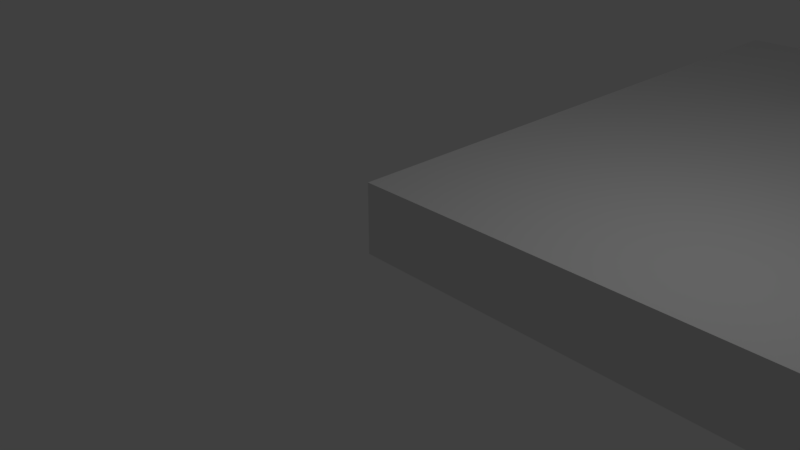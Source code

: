 # Source: LivingBuilding.blend  (saved by Blender 2.78.0; exported with 4.5.12 LTS)
import bpy
from mathutils import Matrix  # noqa: F401  (used for matrix-valued properties, if any)

bpy.ops.wm.read_factory_settings(use_empty=True)
scene = bpy.context.scene
scene.name = 'Scene'

# ---- collections
col_collection_1 = bpy.data.collections.new('Collection 1'); scene.collection.children.link(col_collection_1)

# ---- materials (node trees are filled in below, after node groups)
mat_material = bpy.data.materials.new('Material')
mat_material.alpha_threshold = 0.0
mat_material.use_transparent_shadow = False
mat_material.roughness = 0.5
mat_material.line_color = (0.0, 0.0, 0.0, 1.0)

# ---- material node trees

# ---- world
world_world = bpy.data.worlds.new('World'); scene.world = world_world
world_world.color = (0.05088, 0.05088, 0.05088)
world_world.use_sun_shadow = False
world_world.sun_shadow_jitter_overblur = 0.0
world_world.cycles.sampling_method = 'MANUAL'

# ---- cameras
cam_camera = bpy.data.cameras.new('Camera')
cam_camera.clip_end = 100.0
cam_camera.lens = 35.0
cam_camera.sensor_width = 32.0
cam_camera.sensor_height = 18.0
cam_camera.ortho_scale = 7.314
cam_camera.dof.focus_distance = 0.0
cam_camera.dof.aperture_fstop = 128.0

# ---- lights
light_lamp = bpy.data.lights.new('Lamp', 'POINT')
light_lamp.transmission_factor = 0.0
light_lamp.cutoff_distance = 30.0
light_lamp.energy = 100.0
light_lamp.shadow_buffer_clip_start = 1.001
light_lamp.shadow_soft_size = 0.1
light_lamp.shadow_maximum_resolution = 0.006
light_lamp.use_absolute_resolution = True

# ---- meshes
me_cube = bpy.data.meshes.new('Cube')
me_cube.from_pydata([(10.0, 10.0, 0.0), (10.0, 0.0, 0.0), (-2.98e-07, 4.47e-07, 0.0), (8.941e-07, 10.0, 0.0), (10.0, 10.0, 1.0), (10.0, -1.49e-06, 1.0), (-8.941e-07, 8.941e-07, 1.0), (1.49e-07, 10.0, 1.0), (10.0, 7.0, 1.0), (3.0, 10.0, 1.0), (3.0, -2.98e-07, 1.0), (-3.725e-07, 7.0, 1.0), (3.0, 7.0, 1.0), (6.5, -8.941e-07, 1.0), (6.5, 7.0, 1.0), (10.0, 3.5, 1.0), (6.5, 3.5, 1.0), (10.0, 10.0, 3.0), (10.0, 7.0, 3.0), (3.0, 10.0, 3.0), (3.0, 7.0, 3.0), (6.5, 7.0, 3.0), (6.5, 7.0, 2.0), (10.0, 7.0, 2.0), (10.0, 3.5, 2.0), (6.5, 3.5, 2.0), (6.5, 10.0, 3.0), (10.0, 10.0, 3.5), (10.0, 7.0, 3.5), (6.5, 7.0, 3.5), (6.5, 10.0, 3.5), (10.0, 7.0, 0.0), (10.0, 9.1, 1.0), (10.0, 8.7, 1.0), (10.0, 9.1, 0.0), (10.0, 8.7, 0.0), (10.0, 9.1, 0.3), (10.0, 8.7, 0.3), (10.0, 10.0, 0.5), (10.0, -7.451e-07, 0.5), (-5.96e-07, 6.706e-07, 0.5), (5.215e-07, 10.0, 0.5), (10.0, 7.0, 0.5), (10.0, 9.1, 0.5), (10.0, 8.7, 0.5), (3.0, 10.0, 2.0), (10.0, 10.0, 2.0), (3.0, 7.0, 2.0), (10.0, 10.0, 1.5), (3.0, 7.0, 1.5), (6.5, 3.5, 1.5), (6.5, 7.0, 1.5), (10.0, 7.0, 1.5), (10.0, 3.5, 1.5), (3.0, 10.0, 1.5), (3.0, 10.0, 2.5), (10.0, 7.0, 2.5), (6.5, 7.0, 2.5), (10.0, 10.0, 2.5), (3.0, 7.0, 2.5), (9.5, 9.8, 3.0), (9.5, 9.5, 3.0), (9.8, 9.5, 3.0), (9.8, 9.8, 3.0), (9.5, 9.8, 2.5), (9.8, 9.8, 2.5), (9.8, 9.5, 2.5), (9.5, 9.5, 2.5), (9.5, 9.8, 0.5), (9.8, 9.8, 0.5), (9.8, 9.5, 0.5), (9.5, 9.5, 0.5), (9.5, 9.8, 2.0), (9.8, 9.8, 2.0), (9.8, 9.5, 2.0), (9.5, 9.5, 2.0), (9.5, 9.8, 1.0), (9.8, 9.8, 1.0), (9.8, 9.5, 1.0), (9.5, 9.5, 1.0), (9.5, 9.8, 1.5), (9.8, 9.8, 1.5), (9.8, 9.5, 1.5), (9.5, 9.5, 1.5)], [], [(0, 34, 35, 31, 1, 2, 3), (12, 11, 6, 10), (34, 0, 38, 43, 36), (39, 5, 13, 10, 6, 40), (40, 6, 11, 7, 41), (38, 0, 3, 41), (14, 12, 10, 13, 16), (58, 55, 19, 26, 17), (9, 7, 11, 12), (15, 16, 13, 5), (51, 50, 25, 22), (18, 17, 27, 28), (57, 22, 23, 56), (58, 56, 23, 46), (59, 47, 22, 57), (59, 55, 45, 47), (23, 22, 25, 24), (50, 53, 24, 25), (53, 52, 23, 24), (26, 19, 20, 21), (17, 26, 30, 27), (21, 18, 28, 29), (26, 21, 29, 30), (42, 8, 5, 39), (38, 4, 32, 43), (43, 32, 33, 44), (31, 42, 39, 1), (4, 38, 41, 7, 9), (2, 40, 41, 3), (1, 39, 40, 2), (36, 43, 44, 37), (35, 37, 44, 42, 31), (33, 8, 42, 44), (42, 44, 43, 70, 71, 41, 40, 39), (32, 33, 8, 15, 16, 14, 12, 9, 79, 78), (48, 54, 45, 46), (4, 9, 54, 48), (15, 8, 52, 53), (16, 15, 53, 50), (9, 12, 49, 54), (12, 14, 51, 49), (8, 33, 32, 4, 48, 52), (14, 16, 50, 51), (54, 49, 51, 50, 53, 52, 48, 82, 83), (46, 23, 52, 48), (54, 49, 47, 45), (22, 47, 49, 51), (47, 22, 23, 46, 74, 75, 45), (20, 19, 55, 59), (20, 59, 57, 21), (17, 18, 56, 58), (21, 57, 56, 18), (46, 45, 55, 58), (59, 55, 64, 67, 66, 58, 56, 57), (26, 60, 61, 62, 17, 18, 21), (17, 62, 63, 60, 26), (30, 29, 28, 27), (58, 66, 65, 64, 55), (41, 71, 68, 69, 70, 43, 38), (45, 75, 72, 73, 74, 46), (77, 76, 79, 9, 4, 32, 78), (80, 81, 82, 48, 54, 83)])
_uv = me_cube.uv_layers.new(name='UVMap')
_uv.uv.foreach_set('vector', [-49.5, -49.5, -41.17, -49.5, -32.83, -49.5, -24.5, -49.5, 0.5, -49.5, 0.5, 0.5, -49.5, 0.5, 35.5, -34.5, 50.5, -34.5, 50.5, 0.5, 35.5, 0.5, -41.17, -49.5, -32.0, 0.5, -34.5, 0.5, -24.92, 21.75, -30.33, -2.0, 33.0, 50.5, 30.5, 50.5, 30.5, 33.0, 30.5, 15.5, 30.5, 0.5, 33.0, 0.5, 38.0, 50.5, 35.5, 50.5, 35.5, 15.5, 35.5, 0.5, 38.0, 0.5, -34.5, 0.5, -32.0, 0.5, -32.0, 50.5, -34.5, 50.5, 18.0, -34.5, 35.5, -34.5, 35.5, 0.5, 18.0, 0.5, 18.0, -17.0, -44.5, 0.5, -44.5, 35.5, -47.0, 35.5, -47.0, 18.0, -47.0, 0.5, 35.5, -49.5, 50.5, -49.5, 50.5, -34.5, 35.5, -34.5, 0.5, -17.0, 18.0, -17.0, 18.0, 0.5, 0.5, 0.5, 43.0, 0.5, 43.0, 18.0, 40.5, 18.0, 40.5, 0.5, -29.5, 35.5, -29.5, 50.5, -32.0, 50.5, -32.0, 35.5, -9.5, 18.0, -7.0, 18.0, -7.0, 35.5, -9.5, 35.5, -44.5, 0.5, -9.5, 35.5, -7.0, 35.5, -42.0, 0.5, -9.5, 0.5, -7.0, 0.5, -7.0, 18.0, -9.5, 18.0, -9.5, 0.5, -44.5, 35.5, -42.0, 35.5, -7.0, 0.5, -2.0, 18.0, -2.0, 0.5, 15.5, 0.5, 15.5, 18.0, 18.0, 18.0, 18.0, 35.5, 15.5, 35.5, 15.5, 18.0, -22.0, 18.0, -22.0, 35.5, -24.5, 35.5, -24.5, 18.0, 30.5, 0.5, 30.5, 18.0, 15.5, 18.0, 15.5, 0.5, -47.0, 0.5, -47.0, 18.0, -49.5, 18.0, -49.5, 0.5, -12.0, 18.0, -12.0, 35.5, -14.5, 35.5, -14.5, 18.0, 43.0, 18.0, 43.0, 33.0, 40.5, 33.0, 40.5, 18.0, -22.0, -7.0, -19.5, 35.5, 30.5, 50.5, 33.0, 50.5, -34.5, 0.5, -19.5, 50.5, -19.5, 45.5, -24.92, 21.75, -24.92, 21.75, -19.5, 45.5, -19.5, 40.5, -22.83, 18.0, -24.5, -49.5, -22.0, -7.0, 33.0, 50.5, 35.5, 50.5, -37.0, 0.5, -34.5, 0.5, -34.5, 50.5, -37.0, 50.5, -37.0, 35.5, 40.5, 50.5, 38.0, 50.5, 38.0, 0.5, 40.5, 0.5, 35.5, 50.5, 33.0, 50.5, 33.0, 0.5, 35.5, 0.5, -30.33, -2.0, -24.92, 21.75, -22.83, 18.0, -26.17, -4.5, -32.83, -49.5, -26.17, -4.5, -22.83, 18.0, -22.0, -7.0, -24.5, -49.5, -19.5, 40.5, -19.5, 35.5, -22.0, -7.0, -22.83, 18.0, 0.0, 0.0, 0.0, 0.0, 0.0, 0.0, 0.0, 0.0, 0.0, 0.0, 0.0, 0.0, 0.0, 0.0, 0.0, 0.0, 0.0, 0.0, 0.0, 0.0, 0.0, 0.0, 0.0, 0.0, 0.0, 0.0, 0.0, 0.0, 0.0, 0.0, 0.0, 0.0, 0.0, 0.0, 0.0, 0.0, -39.5, 0.5, -39.5, 35.5, -42.0, 35.5, -42.0, 0.5, -37.0, 0.5, -37.0, 35.5, -39.5, 35.5, -39.5, 0.5, -19.5, 18.0, -19.5, 35.5, -22.0, 35.5, -22.0, 18.0, 20.5, 18.0, 20.5, 35.5, 18.0, 35.5, 18.0, 18.0, 30.5, 18.0, 30.5, 33.0, 28.0, 33.0, 28.0, 18.0, -2.0, 0.5, -2.0, 18.0, -4.5, 18.0, -4.5, 0.5, -19.5, 35.5, -19.5, 40.5, -19.5, 45.5, -19.5, 50.5, -22.0, 50.5, -22.0, 35.5, 45.5, 0.5, 45.5, 18.0, 43.0, 18.0, 43.0, 0.5, 0.0, 0.0, 0.0, 0.0, 0.0, 0.0, 0.0, 0.0, 0.0, 0.0, 0.0, 0.0, 0.0, 0.0, 0.0, 0.0, 0.0, 0.0, 0.0, 0.0, 0.0, 0.0, 0.0, 0.0, 0.0, 0.0, 0.0, 0.0, 0.0, 0.0, 0.0, 0.0, 0.0, 0.0, 0.0, 0.0, 0.0, 0.0, 0.0, 0.0, 0.0, 0.0, 0.0, 0.0, 0.0, 0.0, 0.0, 0.0, 0.0, 0.0, 0.0, 0.0, 0.0, 0.0, 0.0, 0.0, -12.0, 0.5, -47.0, 35.5, -44.5, 35.5, -9.5, 0.5, -12.0, 0.5, -9.5, 0.5, -9.5, 18.0, -12.0, 18.0, -47.0, 0.5, -12.0, 35.5, -9.5, 35.5, -44.5, 0.5, -12.0, 18.0, -9.5, 18.0, -9.5, 35.5, -12.0, 35.5, -42.0, 0.5, -42.0, 35.5, -44.5, 35.5, -44.5, 0.5, 0.0, 0.0, 0.0, 0.0, 0.0, 0.0, 0.0, 0.0, 0.0, 0.0, 0.0, 0.0, 0.0, 0.0, 0.0, 0.0, 0.0, 0.0, 0.0, 0.0, 0.0, 0.0, 0.0, 0.0, 0.0, 0.0, 0.0, 0.0, 0.0, 0.0, 0.0, 0.0, 0.0, 0.0, 0.0, 0.0, 0.0, 0.0, 0.0, 0.0, -2.0, 18.0, 13.0, 18.0, 13.0, 35.5, -2.0, 35.5, 0.0, 0.0, 0.0, 0.0, 0.0, 0.0, 0.0, 0.0, 0.0, 0.0, 0.0, 0.0, 0.0, 0.0, 0.0, 0.0, 0.0, 0.0, 0.0, 0.0, 0.0, 0.0, 0.0, 0.0, 0.0, 0.0, 0.0, 0.0, 0.0, 0.0, 0.0, 0.0, 0.0, 0.0, 0.0, 0.0, 0.0, 0.0, 0.0, 0.0, 0.0, 0.0, 0.0, 0.0, 0.0, 0.0, 0.0, 0.0, 0.0, 0.0, 0.0, 0.0, 0.0, 0.0, 0.0, 0.0, 0.0, 0.0, 0.0, 0.0, 0.0, 0.0])
me_cube.materials.append(mat_material)
me_cube.use_remesh_preserve_volume = False
me_cube.use_remesh_preserve_attributes = False
me_cube.use_mirror_vertex_groups = False
me_cube.update()

# ---- objects
ob_cube = bpy.data.objects.new('Cube', me_cube)
ob_lamp = bpy.data.objects.new('Lamp', light_lamp)
ob_camera = bpy.data.objects.new('Camera', cam_camera)

# ---- transforms, parenting, visibility, modifiers, constraints
ob_cube.location = (0.0, 0.0, 0.0)
ob_cube.lock_rotations_4d = False
ob_cube.empty_display_type = 'ARROWS'
ob_cube.lineart.crease_threshold = 0.0
_m = ob_cube.modifiers.new('Solidify', 'SOLIDIFY')
_m.thickness = 0.05
_m.nonmanifold_thickness_mode = 'FIXED'
_m.nonmanifold_merge_threshold = 0.0003
ob_lamp.location = (4.076, 1.005, 5.904)
ob_lamp.rotation_euler = (0.6503, 0.05522, 1.866)
ob_lamp.lock_rotations_4d = False
ob_lamp.empty_display_type = 'ARROWS'
ob_lamp.color = (0.0, 0.0, 0.0, 0.0)
ob_lamp.lineart.crease_threshold = 0.0
ob_camera.location = (7.481, -6.508, 5.344)
ob_camera.rotation_euler = (1.109, 0.0, 0.8149)
ob_camera.lock_rotations_4d = False
ob_camera.empty_display_type = 'ARROWS'
ob_camera.color = (0.0, 0.0, 0.0, 0.0)
ob_camera.display_type = 'WIRE'
ob_camera.lineart.crease_threshold = 0.0

# ---- collection membership
col_collection_1.objects.link(ob_cube)
col_collection_1.objects.link(ob_lamp)
col_collection_1.objects.link(ob_camera)

# ---- scene / render settings (as saved in the file)
scene.camera = ob_camera
scene.frame_start = 1; scene.frame_end = 250; scene.frame_set(1)
scene.render.engine = 'BLENDER_EEVEE_NEXT'
scene.render.resolution_percentage = 50
scene.render.dither_intensity = 0.0
scene.cycles.use_denoising = False
scene.cycles.samples = 128
scene.cycles.sampling_pattern = 'TABULATED_SOBOL'
scene.cycles.light_sampling_threshold = 0.0
scene.cycles.use_adaptive_sampling = False
scene.cycles.use_light_tree = False
scene.cycles.blur_glossy = 0.0
scene.cycles.sample_clamp_indirect = 0.0
scene.view_settings.view_transform = 'Standard'
bpy.context.view_layer.update()
